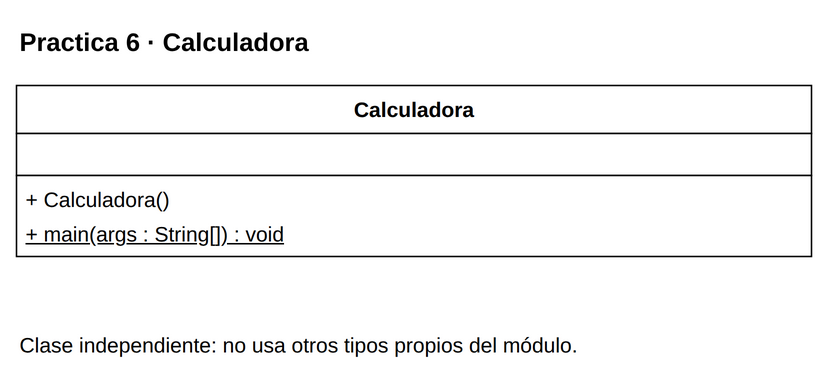

The diagram above was exported from draw.io. Its source (the exported page's mxGraphModel, read from the mxfile embedded in the PNG):
<mxGraphModel dx="1000" dy="1000" grid="1" gridSize="10" page="0" pageScale="1" pageWidth="816" pageHeight="1056" background="#FFFFFF" adaptiveColors="auto">
  <root>
    <mxCell id="0" />
    <mxCell id="1" parent="0" />
    <mxCell id="v1" value="&lt;b&gt;Practica 6 · Calculadora&lt;/b&gt;" style="text;html=1;whiteSpace=wrap;align=left;verticalAlign=middle;fontFamily=Liberation Sans;fontSize=17;fontColor=#000000;" vertex="1" parent="1">
      <mxGeometry x="20" y="8" width="530" height="35" as="geometry" />
    </mxCell>
    <mxCell id="c30" value="" style="group;" vertex="1" parent="1">
      <mxGeometry x="20" y="55" width="530" height="114" as="geometry" />
    </mxCell>
    <mxCell id="v2" value="" style="rounded=0;whiteSpace=wrap;html=1;fillColor=#FFFFFF;strokeColor=#000000;strokeWidth=1;" vertex="1" parent="c30">
      <mxGeometry x="0" y="0" width="530" height="32" as="geometry" />
    </mxCell>
    <mxCell id="v3" value="&lt;b&gt;Calculadora&lt;/b&gt;" style="text;html=1;whiteSpace=wrap;align=center;verticalAlign=middle;fontFamily=Liberation Sans;fontSize=14;fontColor=#000000;spacing=0;" vertex="1" parent="c30">
      <mxGeometry x="6" y="4" width="518" height="24" as="geometry" />
    </mxCell>
    <mxCell id="v4" value="" style="rounded=0;whiteSpace=wrap;html=1;fillColor=#FFFFFF;strokeColor=#000000;strokeWidth=1;" vertex="1" parent="c30">
      <mxGeometry x="0" y="32" width="530" height="28" as="geometry" />
    </mxCell>
    <mxCell id="v5" value="" style="text;html=1;whiteSpace=wrap;align=left;verticalAlign=middle;fontFamily=Liberation Sans;fontSize=14;fontColor=#000000;spacing=0;" vertex="1" parent="c30">
      <mxGeometry x="6" y="36" width="518" height="20" as="geometry" />
    </mxCell>
    <mxCell id="v6" value="" style="rounded=0;whiteSpace=wrap;html=1;fillColor=#FFFFFF;strokeColor=#000000;strokeWidth=1;" vertex="1" parent="c30">
      <mxGeometry x="0" y="60" width="530" height="54" as="geometry" />
    </mxCell>
    <mxCell id="v7" value="+ Calculadora()" style="text;html=1;whiteSpace=wrap;align=left;verticalAlign=middle;fontFamily=Liberation Sans;fontSize=14;fontColor=#000000;spacing=0;" vertex="1" parent="c30">
      <mxGeometry x="6" y="64" width="518" height="23" as="geometry" />
    </mxCell>
    <mxCell id="v8" value="&lt;u&gt;+ main(args : String[]) : void&lt;/u&gt;" style="text;html=1;whiteSpace=wrap;align=left;verticalAlign=middle;fontFamily=Liberation Sans;fontSize=14;fontColor=#000000;spacing=0;" vertex="1" parent="c30">
      <mxGeometry x="6" y="87" width="518" height="23" as="geometry" />
    </mxCell>
    <mxCell id="v9" value="Clase independiente: no usa otros tipos propios del módulo." style="text;html=1;whiteSpace=wrap;align=left;verticalAlign=middle;fontFamily=Liberation Sans;fontSize=14;fontColor=#000000;" vertex="1" parent="1">
      <mxGeometry x="20" y="209" width="530" height="38" as="geometry" />
    </mxCell>
  </root>
</mxGraphModel>